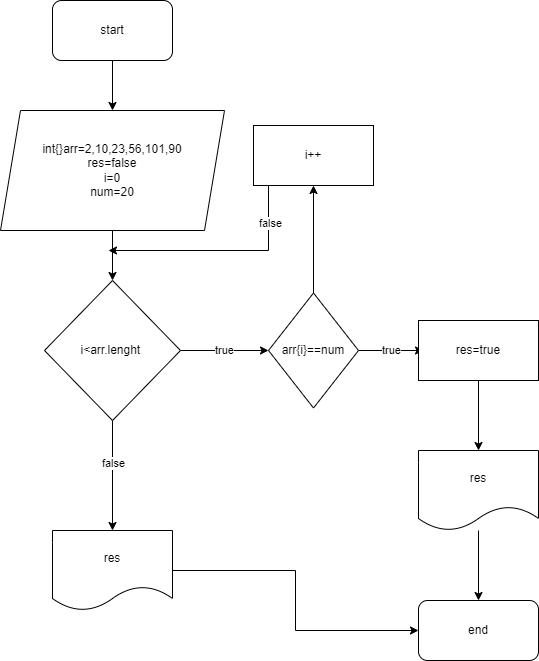

The diagram above was exported from draw.io. Its source (the exported page's mxGraphModel, read from the mxfile embedded in the PNG):
<mxGraphModel dx="1075" dy="579" grid="1" gridSize="10" guides="1" tooltips="1" connect="1" arrows="1" fold="1" page="1" pageScale="1" pageWidth="827" pageHeight="1169" math="0" shadow="0">
  <root>
    <mxCell id="0" />
    <mxCell id="1" parent="0" />
    <mxCell id="OA55DDhmh7UcKmyliBuZ-29" value="" style="edgeStyle=orthogonalEdgeStyle;rounded=0;orthogonalLoop=1;jettySize=auto;html=1;" edge="1" parent="1" source="OA55DDhmh7UcKmyliBuZ-27" target="OA55DDhmh7UcKmyliBuZ-28">
      <mxGeometry relative="1" as="geometry" />
    </mxCell>
    <mxCell id="OA55DDhmh7UcKmyliBuZ-27" value="start" style="rounded=1;whiteSpace=wrap;html=1;" vertex="1" parent="1">
      <mxGeometry x="354" y="40" width="120" height="60" as="geometry" />
    </mxCell>
    <mxCell id="OA55DDhmh7UcKmyliBuZ-33" value="" style="edgeStyle=orthogonalEdgeStyle;rounded=0;orthogonalLoop=1;jettySize=auto;html=1;" edge="1" parent="1" source="OA55DDhmh7UcKmyliBuZ-28" target="OA55DDhmh7UcKmyliBuZ-32">
      <mxGeometry relative="1" as="geometry" />
    </mxCell>
    <mxCell id="OA55DDhmh7UcKmyliBuZ-28" value="int{}arr=2,10,23,56,101,90&lt;br&gt;res=false&lt;br&gt;i=0&lt;br&gt;num=20" style="shape=parallelogram;perimeter=parallelogramPerimeter;whiteSpace=wrap;html=1;fixedSize=1;" vertex="1" parent="1">
      <mxGeometry x="302" y="150" width="224" height="120" as="geometry" />
    </mxCell>
    <mxCell id="OA55DDhmh7UcKmyliBuZ-35" value="true" style="edgeStyle=orthogonalEdgeStyle;rounded=0;orthogonalLoop=1;jettySize=auto;html=1;" edge="1" parent="1" source="OA55DDhmh7UcKmyliBuZ-32">
      <mxGeometry relative="1" as="geometry">
        <mxPoint x="570" y="390" as="targetPoint" />
      </mxGeometry>
    </mxCell>
    <mxCell id="OA55DDhmh7UcKmyliBuZ-58" value="" style="edgeStyle=orthogonalEdgeStyle;rounded=0;orthogonalLoop=1;jettySize=auto;html=1;" edge="1" parent="1" source="OA55DDhmh7UcKmyliBuZ-32" target="OA55DDhmh7UcKmyliBuZ-57">
      <mxGeometry relative="1" as="geometry" />
    </mxCell>
    <mxCell id="OA55DDhmh7UcKmyliBuZ-59" value="false" style="edgeLabel;html=1;align=center;verticalAlign=middle;resizable=0;points=[];" vertex="1" connectable="0" parent="OA55DDhmh7UcKmyliBuZ-58">
      <mxGeometry x="-0.2327" relative="1" as="geometry">
        <mxPoint as="offset" />
      </mxGeometry>
    </mxCell>
    <mxCell id="OA55DDhmh7UcKmyliBuZ-32" value="i&amp;lt;arr.lenght&amp;nbsp;" style="rhombus;whiteSpace=wrap;html=1;" vertex="1" parent="1">
      <mxGeometry x="346" y="320" width="136" height="140" as="geometry" />
    </mxCell>
    <mxCell id="OA55DDhmh7UcKmyliBuZ-47" value="true" style="edgeStyle=orthogonalEdgeStyle;rounded=0;orthogonalLoop=1;jettySize=auto;html=1;" edge="1" parent="1" source="OA55DDhmh7UcKmyliBuZ-45">
      <mxGeometry relative="1" as="geometry">
        <mxPoint x="725" y="390" as="targetPoint" />
      </mxGeometry>
    </mxCell>
    <mxCell id="OA55DDhmh7UcKmyliBuZ-54" value="" style="edgeStyle=orthogonalEdgeStyle;rounded=0;orthogonalLoop=1;jettySize=auto;html=1;" edge="1" parent="1" source="OA55DDhmh7UcKmyliBuZ-45" target="OA55DDhmh7UcKmyliBuZ-53">
      <mxGeometry relative="1" as="geometry" />
    </mxCell>
    <mxCell id="OA55DDhmh7UcKmyliBuZ-45" value="arr{i}==num" style="rhombus;whiteSpace=wrap;html=1;" vertex="1" parent="1">
      <mxGeometry x="570" y="332.5" width="90" height="115" as="geometry" />
    </mxCell>
    <mxCell id="OA55DDhmh7UcKmyliBuZ-50" value="" style="edgeStyle=orthogonalEdgeStyle;rounded=0;orthogonalLoop=1;jettySize=auto;html=1;" edge="1" parent="1" source="OA55DDhmh7UcKmyliBuZ-48" target="OA55DDhmh7UcKmyliBuZ-49">
      <mxGeometry relative="1" as="geometry" />
    </mxCell>
    <mxCell id="OA55DDhmh7UcKmyliBuZ-48" value="res=true" style="rounded=0;whiteSpace=wrap;html=1;" vertex="1" parent="1">
      <mxGeometry x="720" y="360" width="120" height="60" as="geometry" />
    </mxCell>
    <mxCell id="OA55DDhmh7UcKmyliBuZ-52" value="" style="edgeStyle=orthogonalEdgeStyle;rounded=0;orthogonalLoop=1;jettySize=auto;html=1;" edge="1" parent="1" source="OA55DDhmh7UcKmyliBuZ-49" target="OA55DDhmh7UcKmyliBuZ-51">
      <mxGeometry relative="1" as="geometry" />
    </mxCell>
    <mxCell id="OA55DDhmh7UcKmyliBuZ-49" value="res" style="shape=document;whiteSpace=wrap;html=1;boundedLbl=1;rounded=0;" vertex="1" parent="1">
      <mxGeometry x="720" y="490" width="120" height="80" as="geometry" />
    </mxCell>
    <mxCell id="OA55DDhmh7UcKmyliBuZ-51" value="end" style="rounded=1;whiteSpace=wrap;html=1;" vertex="1" parent="1">
      <mxGeometry x="720" y="640" width="120" height="60" as="geometry" />
    </mxCell>
    <mxCell id="OA55DDhmh7UcKmyliBuZ-55" style="edgeStyle=orthogonalEdgeStyle;rounded=0;orthogonalLoop=1;jettySize=auto;html=1;" edge="1" parent="1" source="OA55DDhmh7UcKmyliBuZ-53">
      <mxGeometry relative="1" as="geometry">
        <mxPoint x="410" y="290" as="targetPoint" />
        <Array as="points">
          <mxPoint x="570" y="290" />
        </Array>
      </mxGeometry>
    </mxCell>
    <mxCell id="OA55DDhmh7UcKmyliBuZ-56" value="false" style="edgeLabel;html=1;align=center;verticalAlign=middle;resizable=0;points=[];" vertex="1" connectable="0" parent="OA55DDhmh7UcKmyliBuZ-55">
      <mxGeometry x="-0.6676" y="1" relative="1" as="geometry">
        <mxPoint as="offset" />
      </mxGeometry>
    </mxCell>
    <mxCell id="OA55DDhmh7UcKmyliBuZ-53" value="i++" style="whiteSpace=wrap;html=1;" vertex="1" parent="1">
      <mxGeometry x="555" y="165" width="120" height="60" as="geometry" />
    </mxCell>
    <mxCell id="OA55DDhmh7UcKmyliBuZ-60" style="edgeStyle=orthogonalEdgeStyle;rounded=0;orthogonalLoop=1;jettySize=auto;html=1;entryX=0;entryY=0.5;entryDx=0;entryDy=0;" edge="1" parent="1" source="OA55DDhmh7UcKmyliBuZ-57" target="OA55DDhmh7UcKmyliBuZ-51">
      <mxGeometry relative="1" as="geometry" />
    </mxCell>
    <mxCell id="OA55DDhmh7UcKmyliBuZ-57" value="res" style="shape=document;whiteSpace=wrap;html=1;boundedLbl=1;" vertex="1" parent="1">
      <mxGeometry x="354" y="570" width="120" height="80" as="geometry" />
    </mxCell>
  </root>
</mxGraphModel>